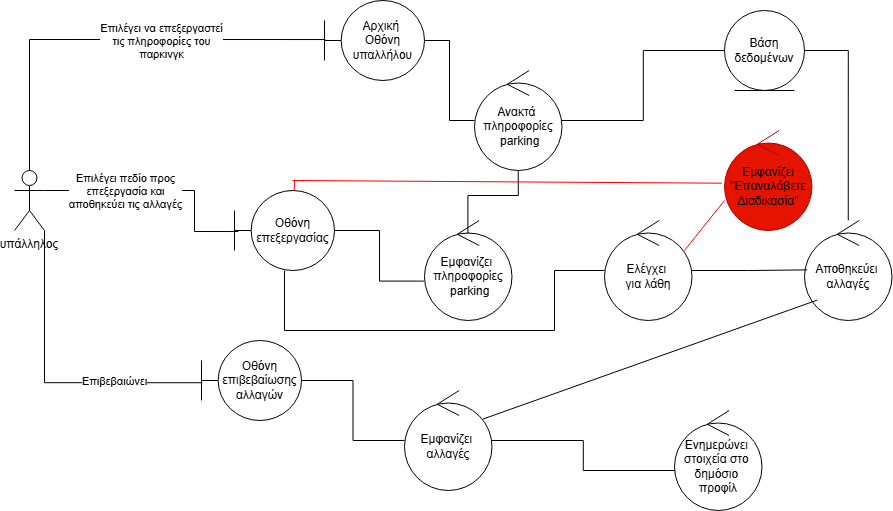

The diagram above was exported from draw.io. Its source (the exported page's mxGraphModel, read from the mxfile embedded in the PNG):
<mxGraphModel dx="1869" dy="570" grid="1" gridSize="10" guides="1" tooltips="1" connect="1" arrows="1" fold="1" page="1" pageScale="1" pageWidth="827" pageHeight="1169" math="0" shadow="0">
  <root>
    <mxCell id="0" />
    <mxCell id="1" parent="0" />
    <mxCell id="WyXkXIep6tGxlwSqwgsi-1" value="υπάλληλος" style="shape=umlActor;verticalLabelPosition=bottom;verticalAlign=top;" parent="1" vertex="1">
      <mxGeometry x="-700" y="180" width="30" height="60" as="geometry" />
    </mxCell>
    <mxCell id="WyXkXIep6tGxlwSqwgsi-5" style="edgeStyle=orthogonalEdgeStyle;rounded=0;orthogonalLoop=1;jettySize=auto;html=1;endArrow=none;startFill=0;" parent="1" source="WyXkXIep6tGxlwSqwgsi-2" target="WyXkXIep6tGxlwSqwgsi-4" edge="1">
      <mxGeometry relative="1" as="geometry" />
    </mxCell>
    <mxCell id="WyXkXIep6tGxlwSqwgsi-2" value="Αρχική&amp;nbsp;&lt;div&gt;Οθόνη υπαλλήλου&lt;/div&gt;" style="shape=umlBoundary;whiteSpace=wrap;html=1;" parent="1" vertex="1">
      <mxGeometry x="-390" y="10" width="100" height="80" as="geometry" />
    </mxCell>
    <mxCell id="WyXkXIep6tGxlwSqwgsi-3" style="edgeStyle=orthogonalEdgeStyle;rounded=0;orthogonalLoop=1;jettySize=auto;html=1;entryX=0.01;entryY=0.488;entryDx=0;entryDy=0;entryPerimeter=0;endArrow=none;startFill=0;exitX=0.5;exitY=0;exitDx=0;exitDy=0;exitPerimeter=0;" parent="1" source="WyXkXIep6tGxlwSqwgsi-1" target="WyXkXIep6tGxlwSqwgsi-2" edge="1">
      <mxGeometry relative="1" as="geometry" />
    </mxCell>
    <mxCell id="WyXkXIep6tGxlwSqwgsi-33" value="Επιλέγει να επεξεργαστεί&lt;div&gt;τις πληροφορίες του&lt;/div&gt;&lt;div&gt;παρκινγκ&lt;/div&gt;" style="edgeLabel;html=1;align=center;verticalAlign=middle;resizable=0;points=[];" parent="WyXkXIep6tGxlwSqwgsi-3" connectable="0" vertex="1">
      <mxGeometry x="0.0861" y="2" relative="1" as="geometry">
        <mxPoint x="30" y="3" as="offset" />
      </mxGeometry>
    </mxCell>
    <mxCell id="WyXkXIep6tGxlwSqwgsi-23" style="edgeStyle=orthogonalEdgeStyle;rounded=0;orthogonalLoop=1;jettySize=auto;html=1;entryX=0;entryY=0.5;entryDx=0;entryDy=0;endArrow=none;startFill=0;" parent="1" source="WyXkXIep6tGxlwSqwgsi-4" target="WyXkXIep6tGxlwSqwgsi-21" edge="1">
      <mxGeometry relative="1" as="geometry" />
    </mxCell>
    <mxCell id="WyXkXIep6tGxlwSqwgsi-4" value="&lt;span style=&quot;text-wrap-mode: nowrap;&quot;&gt;Ανακτά&amp;nbsp;&lt;/span&gt;&lt;div&gt;&lt;span style=&quot;text-wrap-mode: nowrap;&quot;&gt;πληροφορίες&lt;/span&gt;&lt;/div&gt;&lt;div&gt;&lt;span style=&quot;text-wrap-mode: nowrap;&quot;&gt;&amp;nbsp;parking&lt;/span&gt;&lt;/div&gt;" style="ellipse;shape=umlControl;whiteSpace=wrap;html=1;" parent="1" vertex="1">
      <mxGeometry x="-240" y="80" width="87.5" height="100" as="geometry" />
    </mxCell>
    <mxCell id="WyXkXIep6tGxlwSqwgsi-6" value="&lt;span style=&quot;background-color: transparent; color: light-dark(rgb(0, 0, 0), rgb(255, 255, 255));&quot;&gt;Οθόνη επεξεργασίας&lt;/span&gt;" style="shape=umlBoundary;whiteSpace=wrap;html=1;" parent="1" vertex="1">
      <mxGeometry x="-480" y="200" width="100" height="80" as="geometry" />
    </mxCell>
    <mxCell id="WyXkXIep6tGxlwSqwgsi-7" value="&lt;span style=&quot;text-wrap-mode: nowrap;&quot;&gt;Εμφανίζει&amp;nbsp;&lt;/span&gt;&lt;div&gt;&lt;span style=&quot;text-wrap-mode: nowrap;&quot;&gt;πληροφορίες&lt;/span&gt;&lt;/div&gt;&lt;div&gt;&lt;span style=&quot;text-wrap-mode: nowrap;&quot;&gt;&amp;nbsp;parking&lt;/span&gt;&lt;/div&gt;" style="ellipse;shape=umlControl;whiteSpace=wrap;html=1;" parent="1" vertex="1">
      <mxGeometry x="-290" y="230" width="87.5" height="100" as="geometry" />
    </mxCell>
    <mxCell id="WyXkXIep6tGxlwSqwgsi-10" style="edgeStyle=orthogonalEdgeStyle;rounded=0;orthogonalLoop=1;jettySize=auto;html=1;exitX=1;exitY=0.3333333333333333;exitDx=0;exitDy=0;exitPerimeter=0;entryX=0.038;entryY=0.513;entryDx=0;entryDy=0;entryPerimeter=0;endArrow=none;startFill=0;" parent="1" source="WyXkXIep6tGxlwSqwgsi-1" target="WyXkXIep6tGxlwSqwgsi-6" edge="1">
      <mxGeometry relative="1" as="geometry">
        <Array as="points">
          <mxPoint x="-520" y="200" />
          <mxPoint x="-520" y="241" />
        </Array>
      </mxGeometry>
    </mxCell>
    <mxCell id="WyXkXIep6tGxlwSqwgsi-34" value="Επιλέγει πεδίο προς&lt;div&gt;επεξεργασία και&lt;/div&gt;&lt;div&gt;αποθηκεύει τις αλλαγές&lt;/div&gt;" style="edgeLabel;html=1;align=center;verticalAlign=middle;resizable=0;points=[];" parent="WyXkXIep6tGxlwSqwgsi-10" connectable="0" vertex="1">
      <mxGeometry x="-0.4378" y="-2" relative="1" as="geometry">
        <mxPoint x="14" y="-2" as="offset" />
      </mxGeometry>
    </mxCell>
    <mxCell id="WyXkXIep6tGxlwSqwgsi-11" style="edgeStyle=orthogonalEdgeStyle;rounded=0;orthogonalLoop=1;jettySize=auto;html=1;entryX=-0.007;entryY=0.606;entryDx=0;entryDy=0;entryPerimeter=0;endArrow=none;startFill=0;" parent="1" source="WyXkXIep6tGxlwSqwgsi-6" target="WyXkXIep6tGxlwSqwgsi-7" edge="1">
      <mxGeometry relative="1" as="geometry" />
    </mxCell>
    <mxCell id="WyXkXIep6tGxlwSqwgsi-12" style="edgeStyle=orthogonalEdgeStyle;rounded=0;orthogonalLoop=1;jettySize=auto;html=1;entryX=0.496;entryY=0.134;entryDx=0;entryDy=0;entryPerimeter=0;endArrow=none;startFill=0;" parent="1" source="WyXkXIep6tGxlwSqwgsi-4" target="WyXkXIep6tGxlwSqwgsi-7" edge="1">
      <mxGeometry relative="1" as="geometry" />
    </mxCell>
    <mxCell id="WyXkXIep6tGxlwSqwgsi-18" style="edgeStyle=orthogonalEdgeStyle;rounded=0;orthogonalLoop=1;jettySize=auto;html=1;endArrow=none;startFill=0;" parent="1" source="WyXkXIep6tGxlwSqwgsi-13" target="WyXkXIep6tGxlwSqwgsi-17" edge="1">
      <mxGeometry relative="1" as="geometry" />
    </mxCell>
    <mxCell id="WyXkXIep6tGxlwSqwgsi-13" value="&lt;span style=&quot;background-color: transparent; color: light-dark(rgb(0, 0, 0), rgb(255, 255, 255));&quot;&gt;Οθόνη επιβεβαίωσης αλλαγών&lt;/span&gt;" style="shape=umlBoundary;whiteSpace=wrap;html=1;" parent="1" vertex="1">
      <mxGeometry x="-513" y="350" width="100" height="80" as="geometry" />
    </mxCell>
    <mxCell id="WyXkXIep6tGxlwSqwgsi-14" style="edgeStyle=orthogonalEdgeStyle;rounded=0;orthogonalLoop=1;jettySize=auto;html=1;entryX=0.008;entryY=0.528;entryDx=0;entryDy=0;entryPerimeter=0;exitX=1;exitY=1;exitDx=0;exitDy=0;exitPerimeter=0;endArrow=none;startFill=0;" parent="1" source="WyXkXIep6tGxlwSqwgsi-1" target="WyXkXIep6tGxlwSqwgsi-13" edge="1">
      <mxGeometry relative="1" as="geometry" />
    </mxCell>
    <mxCell id="WyXkXIep6tGxlwSqwgsi-35" value="Επιβεβαιώνει" style="edgeLabel;html=1;align=center;verticalAlign=middle;resizable=0;points=[];" parent="WyXkXIep6tGxlwSqwgsi-14" connectable="0" vertex="1">
      <mxGeometry x="0.3626" y="2" relative="1" as="geometry">
        <mxPoint x="11" as="offset" />
      </mxGeometry>
    </mxCell>
    <mxCell id="WyXkXIep6tGxlwSqwgsi-17" value="&lt;span style=&quot;text-wrap-mode: nowrap;&quot;&gt;Εμφανίζει&amp;nbsp;&lt;/span&gt;&lt;div&gt;&lt;span style=&quot;text-wrap-mode: nowrap;&quot;&gt;αλλαγές&lt;/span&gt;&lt;/div&gt;" style="ellipse;shape=umlControl;whiteSpace=wrap;html=1;" parent="1" vertex="1">
      <mxGeometry x="-310" y="400" width="87.5" height="100" as="geometry" />
    </mxCell>
    <mxCell id="WyXkXIep6tGxlwSqwgsi-19" value="&lt;span style=&quot;text-wrap-mode: nowrap;&quot;&gt;Ελέγχει&amp;nbsp;&lt;/span&gt;&lt;div&gt;&lt;span style=&quot;text-wrap-mode: nowrap;&quot;&gt;για λάθη&lt;/span&gt;&lt;/div&gt;" style="ellipse;shape=umlControl;whiteSpace=wrap;html=1;" parent="1" vertex="1">
      <mxGeometry x="-110" y="230" width="87.5" height="100" as="geometry" />
    </mxCell>
    <mxCell id="WyXkXIep6tGxlwSqwgsi-21" value="Βάση δεδομένων" style="ellipse;shape=umlEntity;whiteSpace=wrap;html=1;" parent="1" vertex="1">
      <mxGeometry x="10" y="20" width="80" height="80" as="geometry" />
    </mxCell>
    <mxCell id="WyXkXIep6tGxlwSqwgsi-26" style="edgeStyle=orthogonalEdgeStyle;rounded=0;orthogonalLoop=1;jettySize=auto;html=1;entryX=1;entryY=0.5;entryDx=0;entryDy=0;endArrow=none;startFill=0;" parent="1" source="WyXkXIep6tGxlwSqwgsi-24" target="WyXkXIep6tGxlwSqwgsi-21" edge="1">
      <mxGeometry relative="1" as="geometry" />
    </mxCell>
    <mxCell id="WyXkXIep6tGxlwSqwgsi-24" value="&lt;span style=&quot;text-wrap-mode: nowrap;&quot;&gt;Αποθηκεύει&amp;nbsp;&lt;/span&gt;&lt;div&gt;&lt;span style=&quot;text-wrap-mode: nowrap;&quot;&gt;αλλαγές&lt;/span&gt;&lt;/div&gt;" style="ellipse;shape=umlControl;whiteSpace=wrap;html=1;" parent="1" vertex="1">
      <mxGeometry x="90" y="230" width="87.5" height="100" as="geometry" />
    </mxCell>
    <mxCell id="WyXkXIep6tGxlwSqwgsi-25" style="edgeStyle=orthogonalEdgeStyle;rounded=0;orthogonalLoop=1;jettySize=auto;html=1;entryX=0.03;entryY=0.494;entryDx=0;entryDy=0;entryPerimeter=0;endArrow=none;startFill=0;" parent="1" source="WyXkXIep6tGxlwSqwgsi-19" target="WyXkXIep6tGxlwSqwgsi-24" edge="1">
      <mxGeometry relative="1" as="geometry" />
    </mxCell>
    <mxCell id="WyXkXIep6tGxlwSqwgsi-27" value="&lt;span style=&quot;text-wrap-mode: nowrap;&quot;&gt;Ενημερώνει&amp;nbsp;&lt;/span&gt;&lt;div&gt;&lt;span style=&quot;text-wrap-mode: nowrap;&quot;&gt;στοιχεία στο&amp;nbsp;&lt;/span&gt;&lt;/div&gt;&lt;div&gt;&lt;span style=&quot;text-wrap-mode: nowrap;&quot;&gt;δημόσιο&amp;nbsp;&lt;/span&gt;&lt;/div&gt;&lt;div&gt;&lt;span style=&quot;text-wrap-mode: nowrap;&quot;&gt;προφίλ&lt;/span&gt;&lt;/div&gt;" style="ellipse;shape=umlControl;whiteSpace=wrap;html=1;" parent="1" vertex="1">
      <mxGeometry x="-40" y="420" width="87.5" height="100" as="geometry" />
    </mxCell>
    <mxCell id="WyXkXIep6tGxlwSqwgsi-28" style="edgeStyle=orthogonalEdgeStyle;rounded=0;orthogonalLoop=1;jettySize=auto;html=1;entryX=0;entryY=0.6;entryDx=0;entryDy=0;entryPerimeter=0;endArrow=none;startFill=0;" parent="1" source="WyXkXIep6tGxlwSqwgsi-17" target="WyXkXIep6tGxlwSqwgsi-27" edge="1">
      <mxGeometry relative="1" as="geometry" />
    </mxCell>
    <mxCell id="WyXkXIep6tGxlwSqwgsi-30" value="&lt;span style=&quot;text-wrap-mode: nowrap;&quot;&gt;Εμφανίζει&lt;/span&gt;&lt;div&gt;&lt;span style=&quot;text-wrap-mode: nowrap;&quot;&gt;&quot;Επαναλάβετε&lt;/span&gt;&lt;/div&gt;&lt;div&gt;&lt;span style=&quot;text-wrap-mode: nowrap;&quot;&gt;Διαδικασία&quot;&lt;/span&gt;&lt;/div&gt;" style="ellipse;shape=umlControl;whiteSpace=wrap;html=1;fillColor=#e51400;strokeColor=#B20000;fontColor=#000000;" parent="1" vertex="1">
      <mxGeometry x="10" y="140" width="87.5" height="100" as="geometry" />
    </mxCell>
    <mxCell id="WyXkXIep6tGxlwSqwgsi-36" style="edgeStyle=orthogonalEdgeStyle;rounded=0;orthogonalLoop=1;jettySize=auto;html=1;entryX=0;entryY=0.5;entryDx=0;entryDy=0;entryPerimeter=0;endArrow=none;startFill=0;" parent="1" source="WyXkXIep6tGxlwSqwgsi-6" target="WyXkXIep6tGxlwSqwgsi-19" edge="1">
      <mxGeometry relative="1" as="geometry">
        <Array as="points">
          <mxPoint x="-430" y="340" />
          <mxPoint x="-160" y="340" />
          <mxPoint x="-160" y="280" />
        </Array>
      </mxGeometry>
    </mxCell>
    <mxCell id="jBAx5TygLdfcJiYZJEb0-1" value="" style="endArrow=none;html=1;rounded=0;exitX=0.914;exitY=0.3;exitDx=0;exitDy=0;exitPerimeter=0;entryX=0;entryY=0.7;entryDx=0;entryDy=0;entryPerimeter=0;strokeColor=#FF0000;" parent="1" source="WyXkXIep6tGxlwSqwgsi-19" target="WyXkXIep6tGxlwSqwgsi-30" edge="1">
      <mxGeometry width="50" height="50" relative="1" as="geometry">
        <mxPoint x="-50" y="380" as="sourcePoint" />
        <mxPoint y="330" as="targetPoint" />
      </mxGeometry>
    </mxCell>
    <mxCell id="jBAx5TygLdfcJiYZJEb0-3" value="" style="endArrow=none;html=1;rounded=0;entryX=-0.03;entryY=0.527;entryDx=0;entryDy=0;entryPerimeter=0;strokeColor=#FF0000;" parent="1" target="WyXkXIep6tGxlwSqwgsi-30" edge="1">
      <mxGeometry width="50" height="50" relative="1" as="geometry">
        <mxPoint x="-422" y="190" as="sourcePoint" />
        <mxPoint y="330" as="targetPoint" />
      </mxGeometry>
    </mxCell>
    <mxCell id="jBAx5TygLdfcJiYZJEb0-4" value="" style="endArrow=none;html=1;rounded=0;exitX=0.597;exitY=-0.002;exitDx=0;exitDy=0;exitPerimeter=0;strokeColor=#FF0000;" parent="1" source="WyXkXIep6tGxlwSqwgsi-6" edge="1">
      <mxGeometry width="50" height="50" relative="1" as="geometry">
        <mxPoint x="-50" y="290" as="sourcePoint" />
        <mxPoint x="-420" y="190" as="targetPoint" />
      </mxGeometry>
    </mxCell>
    <mxCell id="jBAx5TygLdfcJiYZJEb0-5" value="" style="endArrow=none;html=1;rounded=0;entryX=0.146;entryY=0.796;entryDx=0;entryDy=0;entryPerimeter=0;exitX=0.896;exitY=0.286;exitDx=0;exitDy=0;exitPerimeter=0;" parent="1" source="WyXkXIep6tGxlwSqwgsi-17" target="WyXkXIep6tGxlwSqwgsi-24" edge="1">
      <mxGeometry width="50" height="50" relative="1" as="geometry">
        <mxPoint x="-150" y="290" as="sourcePoint" />
        <mxPoint x="-100" y="240" as="targetPoint" />
      </mxGeometry>
    </mxCell>
  </root>
</mxGraphModel>